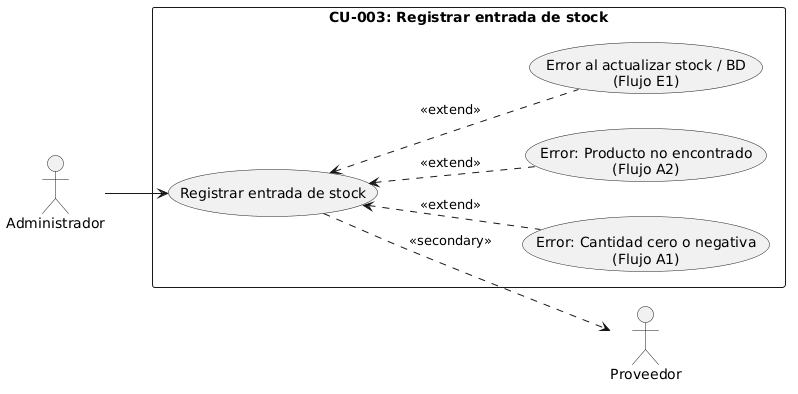

The diagram above was rendered by PlantUML. Its source (embedded in the PNG):
@startuml
left to right direction
skinparam packageStyle rectangle

' Actores
actor "Administrador" as Admin
actor "Proveedor" as Proveedor

' Agrupación del caso de uso
rectangle "CU-003: Registrar entrada de stock" {
    usecase "Registrar entrada de stock" as CU3
    usecase "Error: Cantidad cero o negativa\n(Flujo A1)" as CU3_A1
    usecase "Error: Producto no encontrado\n(Flujo A2)" as CU3_A2
    usecase "Error al actualizar stock / BD\n(Flujo E1)" as CU3_E1
}

' Relaciones con los actores
Admin --> CU3
CU3 ..> Proveedor : <<secondary>>

' Relaciones de extensión para flujos alternativos y de excepción
CU3_A1 .up.> CU3 : <<extend>>
CU3_A2 .up.> CU3 : <<extend>>
CU3_E1 .up.> CU3 : <<extend>>
@enduml